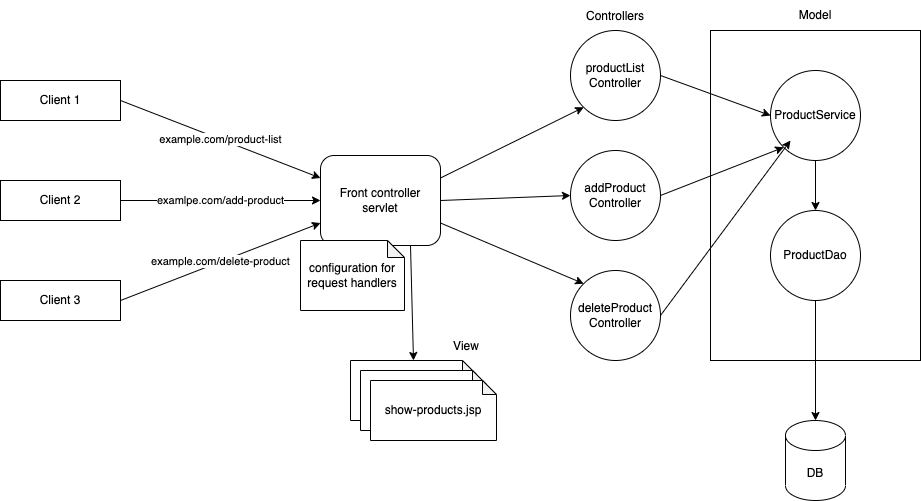

The diagram above was exported from draw.io. Its source (the exported page's mxGraphModel, read from the mxfile embedded in the PNG):
<mxGraphModel dx="973" dy="1601" grid="1" gridSize="10" guides="1" tooltips="1" connect="1" arrows="1" fold="1" page="1" pageScale="1" pageWidth="827" pageHeight="1169" math="0" shadow="0">
  <root>
    <mxCell id="0" />
    <mxCell id="1" parent="0" />
    <mxCell id="6" value="example.com/product-list" style="edgeStyle=none;html=1;exitX=1;exitY=0.5;exitDx=0;exitDy=0;entryX=0;entryY=0.25;entryDx=0;entryDy=0;" edge="1" parent="1" source="2" target="5">
      <mxGeometry relative="1" as="geometry" />
    </mxCell>
    <mxCell id="2" value="Client 1" style="rounded=0;whiteSpace=wrap;html=1;" vertex="1" parent="1">
      <mxGeometry x="20" y="70" width="120" height="40" as="geometry" />
    </mxCell>
    <mxCell id="7" value="examlpe.com/add-product" style="edgeStyle=none;html=1;exitX=1;exitY=0.5;exitDx=0;exitDy=0;" edge="1" parent="1" source="3" target="5">
      <mxGeometry relative="1" as="geometry" />
    </mxCell>
    <mxCell id="3" value="Client 2" style="rounded=0;whiteSpace=wrap;html=1;" vertex="1" parent="1">
      <mxGeometry x="20" y="170" width="120" height="40" as="geometry" />
    </mxCell>
    <mxCell id="8" value="example.com/delete-product" style="edgeStyle=none;html=1;exitX=1;exitY=0.5;exitDx=0;exitDy=0;entryX=0;entryY=0.75;entryDx=0;entryDy=0;" edge="1" parent="1" source="4" target="5">
      <mxGeometry relative="1" as="geometry" />
    </mxCell>
    <mxCell id="4" value="Client 3" style="rounded=0;whiteSpace=wrap;html=1;" vertex="1" parent="1">
      <mxGeometry x="20" y="270" width="120" height="40" as="geometry" />
    </mxCell>
    <mxCell id="13" style="edgeStyle=none;html=1;exitX=1;exitY=0.25;exitDx=0;exitDy=0;entryX=0;entryY=1;entryDx=0;entryDy=0;" edge="1" parent="1" source="5" target="10">
      <mxGeometry relative="1" as="geometry" />
    </mxCell>
    <mxCell id="14" style="edgeStyle=none;html=1;exitX=1;exitY=0.5;exitDx=0;exitDy=0;entryX=0;entryY=0.5;entryDx=0;entryDy=0;" edge="1" parent="1" source="5" target="11">
      <mxGeometry relative="1" as="geometry" />
    </mxCell>
    <mxCell id="15" style="edgeStyle=none;html=1;exitX=1;exitY=0.75;exitDx=0;exitDy=0;entryX=0;entryY=0;entryDx=0;entryDy=0;" edge="1" parent="1" source="5" target="12">
      <mxGeometry relative="1" as="geometry" />
    </mxCell>
    <mxCell id="19" style="edgeStyle=none;html=1;exitX=0.75;exitY=1;exitDx=0;exitDy=0;entryX=0.5;entryY=0;entryDx=0;entryDy=0;entryPerimeter=0;" edge="1" parent="1" source="5" target="16">
      <mxGeometry relative="1" as="geometry" />
    </mxCell>
    <mxCell id="5" value="Front controller servlet" style="rounded=1;whiteSpace=wrap;html=1;" vertex="1" parent="1">
      <mxGeometry x="340" y="145" width="120" height="90" as="geometry" />
    </mxCell>
    <mxCell id="9" value="configuration for request handlers" style="shape=note;whiteSpace=wrap;html=1;backgroundOutline=1;darkOpacity=0.05;size=17;" vertex="1" parent="1">
      <mxGeometry x="320" y="230" width="104" height="70" as="geometry" />
    </mxCell>
    <mxCell id="10" value="productList&lt;br&gt;Controller" style="ellipse;whiteSpace=wrap;html=1;aspect=fixed;" vertex="1" parent="1">
      <mxGeometry x="590" y="20" width="90" height="90" as="geometry" />
    </mxCell>
    <mxCell id="11" value="addProduct&lt;br&gt;Controller" style="ellipse;whiteSpace=wrap;html=1;aspect=fixed;" vertex="1" parent="1">
      <mxGeometry x="590" y="140" width="90" height="90" as="geometry" />
    </mxCell>
    <mxCell id="12" value="deleteProduct&lt;br&gt;Controller" style="ellipse;whiteSpace=wrap;html=1;aspect=fixed;" vertex="1" parent="1">
      <mxGeometry x="590" y="260" width="90" height="90" as="geometry" />
    </mxCell>
    <mxCell id="16" value="show-products.jsp" style="shape=note;whiteSpace=wrap;html=1;backgroundOutline=1;darkOpacity=0.05;size=14;" vertex="1" parent="1">
      <mxGeometry x="370" y="350" width="126" height="60" as="geometry" />
    </mxCell>
    <mxCell id="17" value="show-products.jsp" style="shape=note;whiteSpace=wrap;html=1;backgroundOutline=1;darkOpacity=0.05;size=14;" vertex="1" parent="1">
      <mxGeometry x="380" y="360" width="126" height="60" as="geometry" />
    </mxCell>
    <mxCell id="18" value="show-products.jsp" style="shape=note;whiteSpace=wrap;html=1;backgroundOutline=1;darkOpacity=0.05;size=14;" vertex="1" parent="1">
      <mxGeometry x="390" y="370" width="126" height="60" as="geometry" />
    </mxCell>
    <mxCell id="20" value="" style="rounded=0;whiteSpace=wrap;html=1;" vertex="1" parent="1">
      <mxGeometry x="730" y="20" width="210" height="330" as="geometry" />
    </mxCell>
    <mxCell id="21" value="Model" style="text;html=1;strokeColor=none;fillColor=none;align=center;verticalAlign=middle;whiteSpace=wrap;rounded=0;" vertex="1" parent="1">
      <mxGeometry x="730" y="-10" width="210" height="30" as="geometry" />
    </mxCell>
    <mxCell id="22" value="Controllers" style="text;html=1;strokeColor=none;fillColor=none;align=center;verticalAlign=middle;whiteSpace=wrap;rounded=0;" vertex="1" parent="1">
      <mxGeometry x="605" y="-9" width="60" height="30" as="geometry" />
    </mxCell>
    <mxCell id="23" value="View" style="text;html=1;strokeColor=none;fillColor=none;align=center;verticalAlign=middle;whiteSpace=wrap;rounded=0;" vertex="1" parent="1">
      <mxGeometry x="456" y="321" width="60" height="30" as="geometry" />
    </mxCell>
    <mxCell id="27" style="edgeStyle=none;html=1;exitX=0.5;exitY=1;exitDx=0;exitDy=0;entryX=0.5;entryY=0;entryDx=0;entryDy=0;" edge="1" parent="1" source="24" target="25">
      <mxGeometry relative="1" as="geometry" />
    </mxCell>
    <mxCell id="24" value="ProductService" style="ellipse;whiteSpace=wrap;html=1;aspect=fixed;" vertex="1" parent="1">
      <mxGeometry x="790" y="60" width="90" height="90" as="geometry" />
    </mxCell>
    <mxCell id="29" style="edgeStyle=none;html=1;exitX=0.5;exitY=1;exitDx=0;exitDy=0;entryX=0.5;entryY=0;entryDx=0;entryDy=0;entryPerimeter=0;" edge="1" parent="1" source="25" target="28">
      <mxGeometry relative="1" as="geometry" />
    </mxCell>
    <mxCell id="25" value="ProductDao" style="ellipse;whiteSpace=wrap;html=1;aspect=fixed;" vertex="1" parent="1">
      <mxGeometry x="790" y="200" width="90" height="90" as="geometry" />
    </mxCell>
    <mxCell id="26" style="edgeStyle=none;html=1;exitX=1;exitY=0.5;exitDx=0;exitDy=0;entryX=0;entryY=0.5;entryDx=0;entryDy=0;" edge="1" parent="1" source="10" target="24">
      <mxGeometry relative="1" as="geometry" />
    </mxCell>
    <mxCell id="28" value="DB" style="shape=cylinder3;whiteSpace=wrap;html=1;boundedLbl=1;backgroundOutline=1;size=15;" vertex="1" parent="1">
      <mxGeometry x="805" y="410" width="60" height="80" as="geometry" />
    </mxCell>
    <mxCell id="30" style="edgeStyle=none;html=1;exitX=1;exitY=0.5;exitDx=0;exitDy=0;entryX=0;entryY=1;entryDx=0;entryDy=0;" edge="1" parent="1" source="11" target="24">
      <mxGeometry relative="1" as="geometry" />
    </mxCell>
    <mxCell id="31" style="edgeStyle=none;html=1;exitX=1;exitY=0.5;exitDx=0;exitDy=0;" edge="1" parent="1" source="12">
      <mxGeometry relative="1" as="geometry">
        <mxPoint x="810" y="130" as="targetPoint" />
      </mxGeometry>
    </mxCell>
  </root>
</mxGraphModel>